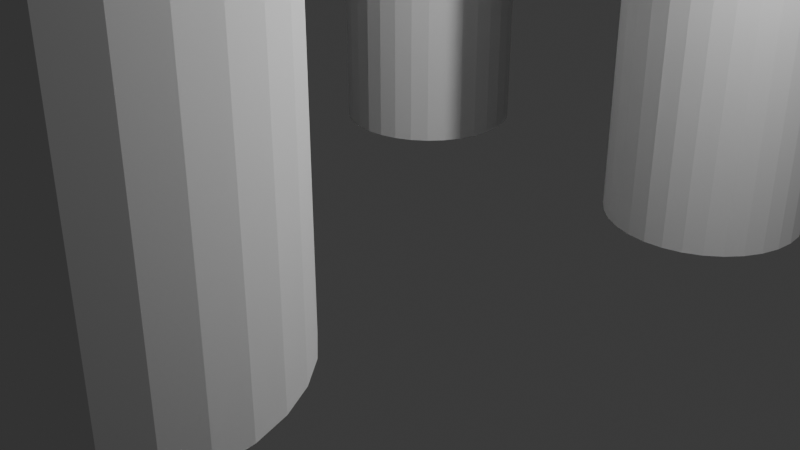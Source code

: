 # Source: ZizkovTVTower.blend  (saved by Blender 4.2.66; exported with 4.5.12 LTS)
import bpy
from mathutils import Matrix  # noqa: F401  (used for matrix-valued properties, if any)

bpy.ops.wm.read_factory_settings(use_empty=True)
scene = bpy.context.scene
scene.name = 'Scene'

# ---- collections
col_collection = bpy.data.collections.new('Collection'); scene.collection.children.link(col_collection)

# ---- world
world_world = bpy.data.worlds.new('World'); scene.world = world_world
world_world.use_nodes = True; world_world.node_tree.nodes.clear()
_N = world_world.node_tree.nodes; _L = world_world.node_tree.links
n0 = _N.new('ShaderNodeOutputWorld'); n0.name = 'World Output'; n0.location = (300, 300)
n1 = _N.new('ShaderNodeBackground'); n1.name = 'Background'; n1.location = (10, 300)
n1.inputs[0].default_value = (0.05088, 0.05088, 0.05088, 1.0)
_L.new(n1.outputs[0], n0.inputs[0])
n0.is_active_output = True
world_world.color = (0.05088, 0.05088, 0.05088)
world_world.sun_shadow_jitter_overblur = 0.0

# ---- cameras
cam_camera = bpy.data.cameras.new('Camera')
cam_camera.clip_end = 100.0
cam_camera.ortho_scale = 7.314

# ---- lights
light_light = bpy.data.lights.new('Light', 'POINT')
light_light.energy = 1000.0
light_light.shadow_soft_size = 0.1

# ---- meshes
me_circle_001 = bpy.data.meshes.new('Circle.001')
me_circle_001.from_pydata([(-2.0, 0.8977, -33.57), (-2.195, 0.9169, -33.57), (-2.383, 0.9738, -33.57), (-2.556, 1.066, -33.57), (-2.707, 1.191, -33.57), (-2.831, 1.342, -33.57), (-2.924, 1.515, -33.57), (-2.981, 1.703, -33.57), (-3.0, 1.898, -33.57), (-2.981, 2.093, -33.57), (-2.924, 2.28, -33.57), (-2.831, 2.453, -33.57), (-2.707, 2.605, -33.57), (-2.556, 2.729, -33.57), (-2.383, 2.822, -33.57), (-2.195, 2.879, -33.57), (-2.0, 2.898, -33.57), (-1.805, 2.879, -33.57), (-1.617, 2.822, -33.57), (-1.444, 2.729, -33.57), (-1.293, 2.605, -33.57), (-1.169, 2.453, -33.57), (-1.076, 2.28, -33.57), (-1.019, 2.093, -33.57), (-1.0, 1.898, -33.57), (-1.019, 1.703, -33.57), (-1.076, 1.515, -33.57), (-1.169, 1.342, -33.57), (-1.293, 1.191, -33.57), (-1.444, 1.066, -33.57), (-1.617, 0.9738, -33.57), (-1.805, 0.9169, -33.57), (2.0, 0.8977, -33.57), (1.805, 0.9169, -33.57), (1.617, 0.9738, -33.57), (1.444, 1.066, -33.57), (1.293, 1.191, -33.57), (1.169, 1.342, -33.57), (1.076, 1.515, -33.57), (1.019, 1.703, -33.57), (1.0, 1.898, -33.57), (1.019, 2.093, -33.57), (1.076, 2.28, -33.57), (1.169, 2.453, -33.57), (1.293, 2.605, -33.57), (1.444, 2.729, -33.57), (1.617, 2.822, -33.57), (1.805, 2.879, -33.57), (2.0, 2.898, -33.57), (2.195, 2.879, -33.57), (2.383, 2.822, -33.57), (2.556, 2.729, -33.57), (2.707, 2.605, -33.57), (2.831, 2.453, -33.57), (2.924, 2.28, -33.57), (2.981, 2.093, -33.57), (3.0, 1.898, -33.57), (2.981, 1.703, -33.57), (2.924, 1.515, -33.57), (2.831, 1.342, -33.57), (2.707, 1.191, -33.57), (2.556, 1.066, -33.57), (2.383, 0.9738, -33.57), (2.195, 0.9169, -33.57), (-2.384e-07, -6.134, -33.57), (-0.3902, -6.096, -33.57), (-0.7654, -5.982, -33.57), (-1.111, -5.797, -33.57), (-1.414, -5.548, -33.57), (-1.663, -5.245, -33.57), (-1.848, -4.899, -33.57), (-1.962, -4.524, -33.57), (-2.0, -4.134, -33.57), (-1.962, -3.744, -33.57), (-1.848, -3.369, -33.57), (-1.663, -3.023, -33.57), (-1.414, -2.72, -33.57), (-1.111, -2.471, -33.57), (-0.7654, -2.286, -33.57), (-0.3902, -2.173, -33.57), (-2.384e-07, -2.134, -33.57), (0.3902, -2.173, -33.57), (0.7654, -2.286, -33.57), (1.111, -2.471, -33.57), (1.414, -2.72, -33.57), (1.663, -3.023, -33.57), (1.848, -3.369, -33.57), (1.962, -3.744, -33.57), (2.0, -4.134, -33.57), (1.962, -4.524, -33.57), (1.848, -4.899, -33.57), (1.663, -5.245, -33.57), (1.414, -5.548, -33.57), (1.111, -5.797, -33.57), (0.7654, -5.982, -33.57), (0.3902, -6.096, -33.57), (-2.195, 0.9169, 49.01), (-2.0, 0.8977, 49.01), (-2.383, 0.9738, 49.01), (-2.556, 1.066, 49.01), (-2.707, 1.191, 49.01), (-2.831, 1.342, 49.01), (-2.924, 1.515, 49.01), (-2.981, 1.703, 49.01), (-3.0, 1.898, 49.01), (-2.981, 2.093, 49.01), (-2.924, 2.28, 49.01), (-2.831, 2.453, 49.01), (-2.707, 2.605, 49.01), (-2.556, 2.729, 49.01), (-2.383, 2.822, 49.01), (-2.195, 2.879, 49.01), (-2.0, 2.898, 49.01), (-1.805, 2.879, 49.01), (-1.617, 2.822, 49.01), (-1.444, 2.729, 49.01), (-1.293, 2.605, 49.01), (-1.169, 2.453, 49.01), (-1.076, 2.28, 49.01), (-1.019, 2.093, 49.01), (-1.0, 1.898, 49.01), (-1.019, 1.703, 49.01), (-1.076, 1.515, 49.01), (-1.169, 1.342, 49.01), (-1.293, 1.191, 49.01), (-1.444, 1.066, 49.01), (-1.617, 0.9738, 49.01), (-1.805, 0.9169, 49.01), (1.805, 0.9169, 49.01), (2.0, 0.8977, 49.01), (1.617, 0.9738, 49.01), (1.444, 1.066, 49.01), (1.293, 1.191, 49.01), (1.169, 1.342, 49.01), (1.076, 1.515, 49.01), (1.019, 1.703, 49.01), (1.0, 1.898, 49.01), (1.019, 2.093, 49.01), (1.076, 2.28, 49.01), (1.169, 2.453, 49.01), (1.293, 2.605, 49.01), (1.444, 2.729, 49.01), (1.617, 2.822, 49.01), (1.805, 2.879, 49.01), (2.0, 2.898, 49.01), (2.195, 2.879, 49.01), (2.383, 2.822, 49.01), (2.556, 2.729, 49.01), (2.707, 2.605, 49.01), (2.831, 2.453, 49.01), (2.924, 2.28, 49.01), (2.981, 2.093, 49.01), (3.0, 1.898, 49.01), (2.981, 1.703, 49.01), (2.924, 1.515, 49.01), (2.831, 1.342, 49.01), (2.707, 1.191, 49.01), (2.556, 1.066, 49.01), (2.383, 0.9738, 49.01), (2.195, 0.9169, 49.01), (-0.3902, -6.096, 82.83), (-2.384e-07, -6.134, 82.83), (-0.7654, -5.982, 82.83), (-1.111, -5.797, 82.83), (-1.414, -5.548, 82.83), (-1.663, -5.245, 82.83), (-1.848, -4.899, 82.83), (-1.962, -4.524, 82.83), (-2.0, -4.134, 82.83), (-1.962, -3.744, 82.83), (-1.848, -3.369, 82.83), (-1.663, -3.023, 82.83), (-1.414, -2.72, 82.83), (-1.111, -2.471, 82.83), (-0.7654, -2.286, 82.83), (-0.3902, -2.173, 82.83), (-2.384e-07, -2.134, 82.83), (0.3902, -2.173, 82.83), (0.7654, -2.286, 82.83), (1.111, -2.471, 82.83), (1.414, -2.72, 82.83), (1.663, -3.023, 82.83), (1.848, -3.369, 82.83), (1.962, -3.744, 82.83), (2.0, -4.134, 82.83), (1.962, -4.524, 82.83), (1.848, -4.899, 82.83), (1.663, -5.245, 82.83), (1.414, -5.548, 82.83), (1.111, -5.797, 82.83), (0.7654, -5.982, 82.83), (0.3902, -6.096, 82.83)], [], [(33, 32, 63, 62, 61, 60, 59, 58, 57, 56, 55, 54, 53, 52, 51, 50, 49, 48, 47, 46, 45, 44, 43, 42, 41, 40, 39, 38, 37, 36, 35, 34), (65, 64, 95, 94, 93, 92, 91, 90, 89, 88, 87, 86, 85, 84, 83, 82, 81, 80, 79, 78, 77, 76, 75, 74, 73, 72, 71, 70, 69, 68, 67, 66), (1, 0, 31, 30, 29, 28, 27, 26, 25, 24, 23, 22, 21, 20, 19, 18, 17, 16, 15, 14, 13, 12, 11, 10, 9, 8, 7, 6, 5, 4, 3, 2), (128, 130, 131, 132, 133, 134, 135, 136, 137, 138, 139, 140, 141, 142, 143, 144, 145, 146, 147, 148, 149, 150, 151, 152, 153, 154, 155, 156, 157, 158, 159, 129), (160, 162, 163, 164, 165, 166, 167, 168, 169, 170, 171, 172, 173, 174, 175, 176, 177, 178, 179, 180, 181, 182, 183, 184, 185, 186, 187, 188, 189, 190, 191, 161), (96, 98, 99, 100, 101, 102, 103, 104, 105, 106, 107, 108, 109, 110, 111, 112, 113, 114, 115, 116, 117, 118, 119, 120, 121, 122, 123, 124, 125, 126, 127, 97), (10, 11, 107, 106), (89, 90, 186, 185), (63, 32, 129, 159), (37, 38, 134, 133), (11, 12, 108, 107), (90, 91, 187, 186), (64, 65, 160, 161), (38, 39, 135, 134), (12, 13, 109, 108), (91, 92, 188, 187), (65, 66, 162, 160), (39, 40, 136, 135), (13, 14, 110, 109), (92, 93, 189, 188), (66, 67, 163, 162), (40, 41, 137, 136), (14, 15, 111, 110), (93, 94, 190, 189), (67, 68, 164, 163), (41, 42, 138, 137), (15, 16, 112, 111), (94, 95, 191, 190), (68, 69, 165, 164), (42, 43, 139, 138), (16, 17, 113, 112), (95, 64, 161, 191), (69, 70, 166, 165), (43, 44, 140, 139), (17, 18, 114, 113), (70, 71, 167, 166), (44, 45, 141, 140), (18, 19, 115, 114), (71, 72, 168, 167), (45, 46, 142, 141), (19, 20, 116, 115), (72, 73, 169, 168), (46, 47, 143, 142), (20, 21, 117, 116), (73, 74, 170, 169), (47, 48, 144, 143), (21, 22, 118, 117), (74, 75, 171, 170), (48, 49, 145, 144), (22, 23, 119, 118), (75, 76, 172, 171), (49, 50, 146, 145), (23, 24, 120, 119), (76, 77, 173, 172), (50, 51, 147, 146), (24, 25, 121, 120), (77, 78, 174, 173), (51, 52, 148, 147), (25, 26, 122, 121), (78, 79, 175, 174), (52, 53, 149, 148), (26, 27, 123, 122), (0, 1, 96, 97), (79, 80, 176, 175), (53, 54, 150, 149), (27, 28, 124, 123), (1, 2, 98, 96), (80, 81, 177, 176), (54, 55, 151, 150), (28, 29, 125, 124), (2, 3, 99, 98), (81, 82, 178, 177), (55, 56, 152, 151), (29, 30, 126, 125), (3, 4, 100, 99), (82, 83, 179, 178), (56, 57, 153, 152), (30, 31, 127, 126), (4, 5, 101, 100), (83, 84, 180, 179), (57, 58, 154, 153), (31, 0, 97, 127), (5, 6, 102, 101), (84, 85, 181, 180), (58, 59, 155, 154), (32, 33, 128, 129), (6, 7, 103, 102), (85, 86, 182, 181), (59, 60, 156, 155), (33, 34, 130, 128), (7, 8, 104, 103), (86, 87, 183, 182), (60, 61, 157, 156), (34, 35, 131, 130), (8, 9, 105, 104), (87, 88, 184, 183), (61, 62, 158, 157), (35, 36, 132, 131), (9, 10, 106, 105), (88, 89, 185, 184), (62, 63, 159, 158), (36, 37, 133, 132)])
_uv = me_circle_001.uv_layers.new(name='UVMap')
_uv.uv.foreach_set('vector', [0.0, 0.0, 0.0, 0.0, 0.0, 0.0, 0.0, 0.0, 0.0, 0.0, 0.0, 0.0, 0.0, 0.0, 0.0, 0.0, 0.0, 0.0, 0.0, 0.0, 0.0, 0.0, 0.0, 0.0, 0.0, 0.0, 0.0, 0.0, 0.0, 0.0, 0.0, 0.0, 0.0, 0.0, 0.0, 0.0, 0.0, 0.0, 0.0, 0.0, 0.0, 0.0, 0.0, 0.0, 0.0, 0.0, 0.0, 0.0, 0.0, 0.0, 0.0, 0.0, 0.0, 0.0, 0.0, 0.0, 0.0, 0.0, 0.0, 0.0, 0.0, 0.0, 0.0, 0.0, 0.0, 0.0, 0.0, 0.0, 0.0, 0.0, 0.0, 0.0, 0.0, 0.0, 0.0, 0.0, 0.0, 0.0, 0.0, 0.0, 0.0, 0.0, 0.0, 0.0, 0.0, 0.0, 0.0, 0.0, 0.0, 0.0, 0.0, 0.0, 0.0, 0.0, 0.0, 0.0, 0.0, 0.0, 0.0, 0.0, 0.0, 0.0, 0.0, 0.0, 0.0, 0.0, 0.0, 0.0, 0.0, 0.0, 0.0, 0.0, 0.0, 0.0, 0.0, 0.0, 0.0, 0.0, 0.0, 0.0, 0.0, 0.0, 0.0, 0.0, 0.0, 0.0, 0.0, 0.0, 0.0, 0.0, 0.0, 0.0, 0.0, 0.0, 0.0, 0.0, 0.0, 0.0, 0.0, 0.0, 0.0, 0.0, 0.0, 0.0, 0.0, 0.0, 0.0, 0.0, 0.0, 0.0, 0.0, 0.0, 0.0, 0.0, 0.0, 0.0, 0.0, 0.0, 0.0, 0.0, 0.0, 0.0, 0.0, 0.0, 0.0, 0.0, 0.0, 0.0, 0.0, 0.0, 0.0, 0.0, 0.0, 0.0, 0.0, 0.0, 0.0, 0.0, 0.0, 0.0, 0.0, 0.0, 0.0, 0.0, 0.0, 0.0, 0.0, 0.0, 0.0, 0.0, 0.0, 0.0, 0.0, 0.0, 0.0, 0.0, 0.0, 0.0, 0.0, 0.0, 0.0, 0.0, 0.0, 0.0, 0.0, 0.0, 0.0, 0.0, 0.0, 0.0, 0.0, 0.0, 0.0, 0.0, 0.0, 0.0, 0.0, 0.0, 0.0, 0.0, 0.0, 0.0, 0.0, 0.0, 0.0, 0.0, 0.0, 0.0, 0.0, 0.0, 0.0, 0.0, 0.0, 0.0, 0.0, 0.0, 0.0, 0.0, 0.0, 0.0, 0.0, 0.0, 0.0, 0.0, 0.0, 0.0, 0.0, 0.0, 0.0, 0.0, 0.0, 0.0, 0.0, 0.0, 0.0, 0.0, 0.0, 0.0, 0.0, 0.0, 0.0, 0.0, 0.0, 0.0, 0.0, 0.0, 0.0, 0.0, 0.0, 0.0, 0.0, 0.0, 0.0, 0.0, 0.0, 0.0, 0.0, 0.0, 0.0, 0.0, 0.0, 0.0, 0.0, 0.0, 0.0, 0.0, 0.0, 0.0, 0.0, 0.0, 0.0, 0.0, 0.0, 0.0, 0.0, 0.0, 0.0, 0.0, 0.0, 0.0, 0.0, 0.0, 0.0, 0.0, 0.0, 0.0, 0.0, 0.0, 0.0, 0.0, 0.0, 0.0, 0.0, 0.0, 0.0, 0.0, 0.0, 0.0, 0.0, 0.0, 0.0, 0.0, 0.0, 0.0, 0.0, 0.0, 0.0, 0.0, 0.0, 0.0, 0.0, 0.0, 0.0, 0.0, 0.0, 0.0, 0.0, 0.0, 0.0, 0.0, 0.0, 0.0, 0.0, 0.0, 0.0, 0.0, 0.0, 0.0, 0.0, 0.0, 0.0, 0.0, 0.0, 0.0, 0.0, 0.0, 0.0, 0.0, 0.0, 0.0, 0.0, 0.0, 0.0, 0.0, 0.0, 0.0, 0.0, 0.0, 0.0, 0.0, 0.0, 0.0, 0.0, 0.0, 0.0, 0.0, 0.0, 0.0, 0.0, 0.0, 0.0, 0.0, 0.0, 0.0, 0.0, 0.0, 0.0, 0.0, 0.0, 0.0, 0.0, 0.0, 0.0, 0.0, 0.0, 0.0, 0.0, 0.0, 0.0, 0.0, 0.0, 0.0, 0.0, 0.0, 0.0, 0.0, 0.0, 0.0, 0.0, 0.0, 0.0, 0.0, 0.0, 0.0, 0.0, 0.0, 0.0, 0.0, 0.0, 0.0, 0.0, 0.0, 0.0, 0.0, 0.0, 0.0, 0.0, 0.0, 0.0, 0.0, 0.0, 0.0, 0.0, 0.0, 0.0, 0.0, 0.0, 0.0, 0.0, 0.0, 0.0, 0.0, 0.0, 0.0, 0.0, 0.0, 0.0, 0.0, 0.0, 0.0, 0.0, 0.0, 0.0, 0.0, 0.0, 0.0, 0.0, 0.0, 0.0, 0.0, 0.0, 0.0, 0.0, 0.0, 0.0, 0.0, 0.0, 0.0, 0.0, 0.0, 0.0, 0.0, 0.0, 0.0, 0.0, 0.0, 0.0, 0.0, 0.0, 0.0, 0.0, 0.0, 0.0, 0.0, 0.0, 0.0, 0.0, 0.0, 0.0, 0.0, 0.0, 0.0, 0.0, 0.0, 0.0, 0.0, 0.0, 0.0, 0.0, 0.0, 0.0, 0.0, 0.0, 0.0, 0.0, 0.0, 0.0, 0.0, 0.0, 0.0, 0.0, 0.0, 0.0, 0.0, 0.0, 0.0, 0.0, 0.0, 0.0, 0.0, 0.0, 0.0, 0.0, 0.0, 0.0, 0.0, 0.0, 0.0, 0.0, 0.0, 0.0, 0.0, 0.0, 0.0, 0.0, 0.0, 0.0, 0.0, 0.0, 0.0, 0.0, 0.0, 0.0, 0.0, 0.0, 0.0, 0.0, 0.0, 0.0, 0.0, 0.0, 0.0, 0.0, 0.0, 0.0, 0.0, 0.0, 0.0, 0.0, 0.0, 0.0, 0.0, 0.0, 0.0, 0.0, 0.0, 0.0, 0.0, 0.0, 0.0, 0.0, 0.0, 0.0, 0.0, 0.0, 0.0, 0.0, 0.0, 0.0, 0.0, 0.0, 0.0, 0.0, 0.0, 0.0, 0.0, 0.0, 0.0, 0.0, 0.0, 0.0, 0.0, 0.0, 0.0, 0.0, 0.0, 0.0, 0.0, 0.0, 0.0, 0.0, 0.0, 0.0, 0.0, 0.0, 0.0, 0.0, 0.0, 0.0, 0.0, 0.0, 0.0, 0.0, 0.0, 0.0, 0.0, 0.0, 0.0, 0.0, 0.0, 0.0, 0.0, 0.0, 0.0, 0.0, 0.0, 0.0, 0.0, 0.0, 0.0, 0.0, 0.0, 0.0, 0.0, 0.0, 0.0, 0.0, 0.0, 0.0, 0.0, 0.0, 0.0, 0.0, 0.0, 0.0, 0.0, 0.0, 0.0, 0.0, 0.0, 0.0, 0.0, 0.0, 0.0, 0.0, 0.0, 0.0, 0.0, 0.0, 0.0, 0.0, 0.0, 0.0, 0.0, 0.0, 0.0, 0.0, 0.0, 0.0, 0.0, 0.0, 0.0, 0.0, 0.0, 0.0, 0.0, 0.0, 0.0, 0.0, 0.0, 0.0, 0.0, 0.0, 0.0, 0.0, 0.0, 0.0, 0.0, 0.0, 0.0, 0.0, 0.0, 0.0, 0.0, 0.0, 0.0, 0.0, 0.0, 0.0, 0.0, 0.0, 0.0, 0.0, 0.0, 0.0, 0.0, 0.0, 0.0, 0.0, 0.0, 0.0, 0.0, 0.0, 0.0, 0.0, 0.0, 0.0, 0.0, 0.0, 0.0, 0.0, 0.0, 0.0, 0.0, 0.0, 0.0, 0.0, 0.0, 0.0, 0.0, 0.0, 0.0, 0.0, 0.0, 0.0, 0.0, 0.0, 0.0, 0.0, 0.0, 0.0, 0.0, 0.0, 0.0, 0.0, 0.0, 0.0, 0.0, 0.0, 0.0, 0.0, 0.0, 0.0, 0.0, 0.0, 0.0, 0.0, 0.0, 0.0, 0.0, 0.0, 0.0, 0.0, 0.0, 0.0, 0.0, 0.0, 0.0, 0.0, 0.0, 0.0, 0.0, 0.0, 0.0, 0.0, 0.0, 0.0, 0.0, 0.0, 0.0, 0.0, 0.0, 0.0, 0.0, 0.0, 0.0, 0.0, 0.0, 0.0, 0.0, 0.0, 0.0, 0.0, 0.0, 0.0, 0.0, 0.0, 0.0, 0.0, 0.0, 0.0, 0.0, 0.0, 0.0, 0.0, 0.0, 0.0, 0.0, 0.0, 0.0, 0.0, 0.0, 0.0, 0.0, 0.0, 0.0, 0.0, 0.0, 0.0, 0.0, 0.0, 0.0, 0.0, 0.0, 0.0, 0.0, 0.0, 0.0, 0.0, 0.0, 0.0, 0.0, 0.0, 0.0, 0.0, 0.0, 0.0, 0.0, 0.0, 0.0, 0.0, 0.0, 0.0, 0.0, 0.0, 0.0, 0.0, 0.0, 0.0, 0.0, 0.0, 0.0, 0.0, 0.0, 0.0, 0.0, 0.0, 0.0, 0.0, 0.0, 0.0, 0.0, 0.0, 0.0, 0.0, 0.0, 0.0, 0.0, 0.0, 0.0, 0.0, 0.0, 0.0, 0.0, 0.0, 0.0, 0.0, 0.0, 0.0, 0.0, 0.0, 0.0, 0.0, 0.0, 0.0, 0.0, 0.0, 0.0, 0.0, 0.0, 0.0, 0.0, 0.0, 0.0, 0.0, 0.0, 0.0, 0.0, 0.0, 0.0, 0.0, 0.0, 0.0, 0.0, 0.0, 0.0, 0.0, 0.0, 0.0, 0.0, 0.0, 0.0, 0.0, 0.0, 0.0, 0.0, 0.0, 0.0, 0.0, 0.0, 0.0, 0.0, 0.0, 0.0, 0.0, 0.0, 0.0, 0.0, 0.0, 0.0, 0.0, 0.0, 0.0, 0.0, 0.0, 0.0, 0.0, 0.0, 0.0, 0.0, 0.0, 0.0, 0.0, 0.0, 0.0, 0.0, 0.0, 0.0, 0.0, 0.0, 0.0, 0.0, 0.0, 0.0, 0.0, 0.0, 0.0, 0.0, 0.0, 0.0, 0.0, 0.0, 0.0, 0.0, 0.0, 0.0, 0.0, 0.0, 0.0, 0.0, 0.0, 0.0, 0.0, 0.0, 0.0, 0.0, 0.0, 0.0, 0.0, 0.0, 0.0, 0.0, 0.0, 0.0, 0.0, 0.0, 0.0, 0.0, 0.0, 0.0, 0.0, 0.0, 0.0, 0.0, 0.0, 0.0, 0.0, 0.0, 0.0, 0.0, 0.0, 0.0, 0.0, 0.0, 0.0, 0.0, 0.0, 0.0, 0.0, 0.0, 0.0, 0.0, 0.0, 0.0, 0.0, 0.0, 0.0, 0.0, 0.0, 0.0, 0.0, 0.0, 0.0, 0.0, 0.0, 0.0, 0.0, 0.0, 0.0, 0.0, 0.0, 0.0, 0.0, 0.0, 0.0, 0.0, 0.0, 0.0, 0.0, 0.0, 0.0, 0.0, 0.0, 0.0, 0.0, 0.0, 0.0, 0.0, 0.0, 0.0, 0.0, 0.0, 0.0, 0.0, 0.0, 0.0, 0.0, 0.0, 0.0, 0.0, 0.0, 0.0, 0.0, 0.0, 0.0, 0.0, 0.0, 0.0, 0.0, 0.0, 0.0, 0.0, 0.0, 0.0, 0.0, 0.0, 0.0, 0.0, 0.0, 0.0, 0.0, 0.0, 0.0, 0.0, 0.0, 0.0, 0.0, 0.0, 0.0, 0.0, 0.0, 0.0, 0.0, 0.0, 0.0, 0.0, 0.0, 0.0, 0.0, 0.0, 0.0, 0.0, 0.0, 0.0, 0.0, 0.0, 0.0, 0.0, 0.0, 0.0, 0.0, 0.0, 0.0, 0.0, 0.0, 0.0, 0.0, 0.0, 0.0, 0.0, 0.0, 0.0, 0.0, 0.0, 0.0, 0.0, 0.0, 0.0, 0.0, 0.0, 0.0, 0.0, 0.0, 0.0, 0.0, 0.0, 0.0, 0.0, 0.0, 0.0, 0.0, 0.0, 0.0, 0.0, 0.0, 0.0, 0.0, 0.0, 0.0, 0.0, 0.0, 0.0])
me_circle_001.update()

# ---- objects
ob_light = bpy.data.objects.new('Light', light_light)
ob_camera = bpy.data.objects.new('Camera', cam_camera)
ob_circle_001 = bpy.data.objects.new('Circle.001', me_circle_001)

# ---- transforms, parenting, visibility, modifiers, constraints
ob_light.location = (4.076, 1.005, 5.904)
ob_light.rotation_euler = (0.6503, 0.05522, 1.866)
ob_light.lock_rotations_4d = False
ob_light.empty_display_type = 'ARROWS'
ob_light.color = (0.0, 0.0, 0.0, 0.0)
ob_light.lineart.crease_threshold = 0.0
ob_camera.location = (7.359, -6.926, 4.958)
ob_camera.rotation_euler = (1.109, 0.0, 0.8149)
ob_camera.lock_rotations_4d = False
ob_camera.empty_display_type = 'ARROWS'
ob_camera.color = (0.0, 0.0, 0.0, 0.0)
ob_camera.display_type = 'WIRE'
ob_camera.lineart.crease_threshold = 0.0
ob_circle_001.location = (2.384e-07, 0.4847, 33.57)

# ---- collection membership
col_collection.objects.link(ob_light)
col_collection.objects.link(ob_camera)
col_collection.objects.link(ob_circle_001)

# ---- scene / render settings (as saved in the file)
scene.camera = ob_camera
scene.frame_start = 1; scene.frame_end = 250; scene.frame_set(1)
scene.render.engine = 'BLENDER_EEVEE_NEXT'
bpy.context.view_layer.update()
